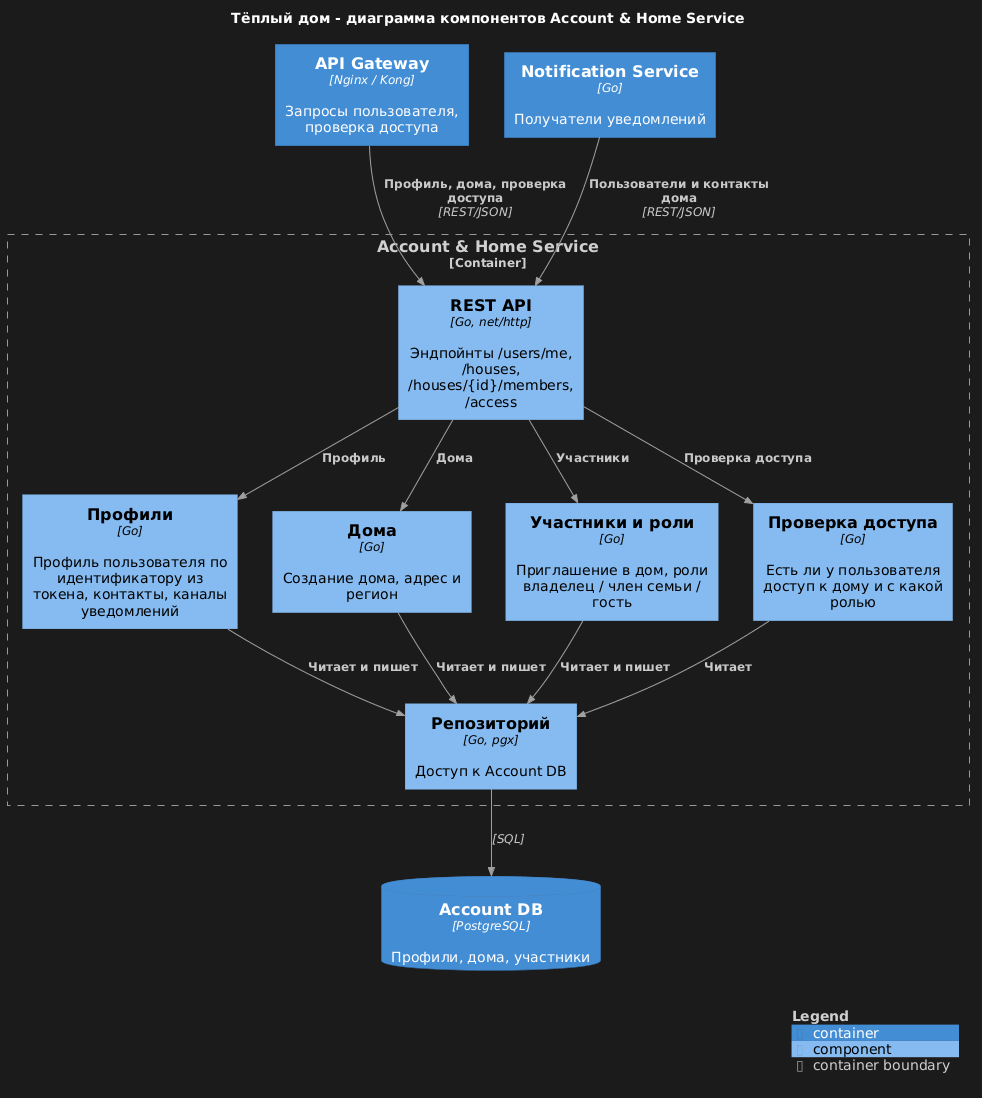

The diagram above was rendered by PlantUML. Its source (embedded in the PNG):
@startuml
!$LEGEND_TITLE_COLOR = "#D0D0D0"
!include https://raw.githubusercontent.com/plantuml-stdlib/C4-PlantUML/master/C4_Component.puml
UpdateBoundaryStyle($elementName="", $fontColor="#D0D0D0", $borderColor="#9A9A9A")
UpdateBoundaryStyle($elementName="system", $fontColor="#D0D0D0", $borderColor="#9A9A9A")
UpdateBoundaryStyle($elementName="container", $fontColor="#D0D0D0", $borderColor="#9A9A9A")
UpdateRelStyle($textColor="#C8C8C8", $lineColor="#A0A0A0")
skinparam legendBackgroundColor #1B1B1B
skinparam legendBorderColor #1B1B1B

title Тёплый дом - диаграмма компонентов Account & Home Service

Container(api_gw, "API Gateway", "Nginx / Kong", "Запросы пользователя, проверка доступа")
Container(notification, "Notification Service", "Go", "Получатели уведомлений")
ContainerDb(account_db, "Account DB", "PostgreSQL", "Профили, дома, участники")

Container_Boundary(account, "Account & Home Service") {
    Component(api, "REST API", "Go, net/http", "Эндпойнты /users/me, /houses, /houses/{id}/members, /access")
    Component(profiles, "Профили", "Go", "Профиль пользователя по идентификатору из токена, контакты, каналы уведомлений")
    Component(houses, "Дома", "Go", "Создание дома, адрес и регион")
    Component(members, "Участники и роли", "Go", "Приглашение в дом, роли владелец / член семьи / гость")
    Component(access, "Проверка доступа", "Go", "Есть ли у пользователя доступ к дому и с какой ролью")
    Component(repo, "Репозиторий", "Go, pgx", "Доступ к Account DB")
}

Rel_D(api_gw, api, "Профиль, дома, проверка доступа", "REST/JSON")
Rel_D(notification, api, "Пользователи и контакты дома", "REST/JSON")
Rel_D(api, profiles, "Профиль")
Rel_D(api, houses, "Дома")
Rel_D(api, members, "Участники")
Rel_D(api, access, "Проверка доступа")
Rel_D(profiles, repo, "Читает и пишет")
Rel_D(houses, repo, "Читает и пишет")
Rel_D(members, repo, "Читает и пишет")
Rel_D(access, repo, "Читает")
Rel_D(repo, account_db, "", "SQL")

SHOW_LEGEND()
@enduml